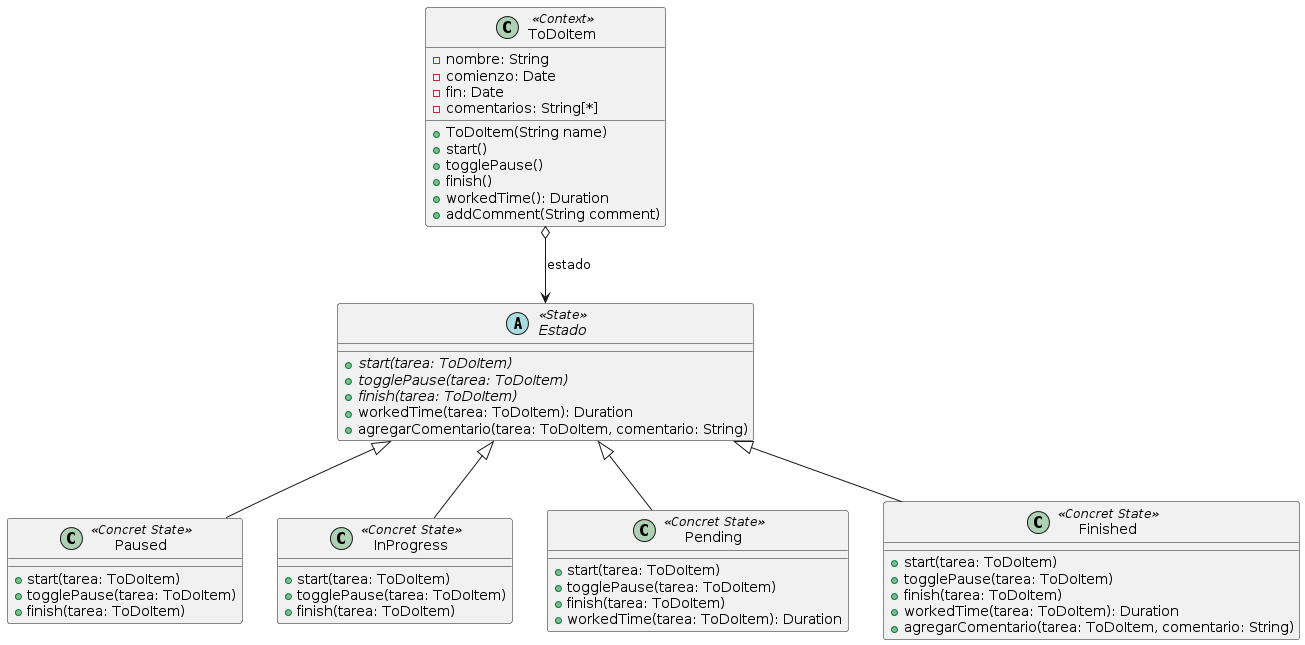

The diagram above was rendered by PlantUML. Its source (embedded in the PNG):
@startuml
class ToDoItem <<Context>>{
 -nombre: String
 -comienzo: Date
 -fin: Date
 -comentarios: String[*]
 +ToDoItem(String name)
 +start()
 +togglePause()
 +finish()
 +workedTime(): Duration
 +addComment(String comment)
}

abstract class Estado <<State>>{
 +{abstract}start(tarea: ToDoItem)
 +{abstract}togglePause(tarea: ToDoItem)
 +{abstract}finish(tarea: ToDoItem)
 +workedTime(tarea: ToDoItem): Duration
 +agregarComentario(tarea: ToDoItem, comentario: String)
}

class Paused <<Concret State>>{
 +start(tarea: ToDoItem)
 +togglePause(tarea: ToDoItem)
 +finish(tarea: ToDoItem)
}

class InProgress <<Concret State>>{
 +start(tarea: ToDoItem)
 +togglePause(tarea: ToDoItem)
 +finish(tarea: ToDoItem)
}

class Pending <<Concret State>>{
 +start(tarea: ToDoItem)
 +togglePause(tarea: ToDoItem)
 +finish(tarea: ToDoItem)
 +workedTime(tarea: ToDoItem): Duration
}

class Finished <<Concret State>>{
 +start(tarea: ToDoItem)
 +togglePause(tarea: ToDoItem)
 +finish(tarea: ToDoItem)
 +workedTime(tarea: ToDoItem): Duration
 +agregarComentario(tarea: ToDoItem, comentario: String)
}

Estado <|-- Pending
Estado <|-- InProgress
Estado <|-- Paused
Estado <|-- Finished


ToDoItem o--> Estado: estado
@enduml